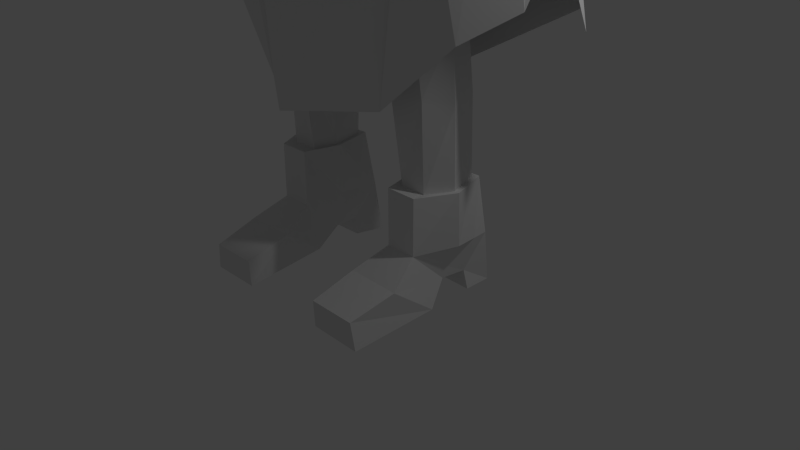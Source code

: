 # Source: Player.blend  (saved by Blender 2.77.0; exported with 4.5.12 LTS)
import bpy
from mathutils import Matrix  # noqa: F401  (used for matrix-valued properties, if any)

bpy.ops.wm.read_factory_settings(use_empty=True)
scene = bpy.context.scene
scene.name = 'Scene'

# ---- collections
col_collection_1 = bpy.data.collections.new('Collection 1'); scene.collection.children.link(col_collection_1)

# ---- world
world_world = bpy.data.worlds.new('World'); scene.world = world_world
world_world.color = (0.05088, 0.05088, 0.05088)
world_world.use_sun_shadow = False
world_world.sun_shadow_jitter_overblur = 0.0
world_world.cycles.sampling_method = 'NONE'
world_world.cycles.sample_map_resolution = 256

# ---- cameras
cam_camera = bpy.data.cameras.new('Camera')
cam_camera.clip_end = 100.0
cam_camera.lens = 35.0
cam_camera.sensor_width = 32.0
cam_camera.sensor_height = 18.0
cam_camera.ortho_scale = 7.314
cam_camera.dof.focus_distance = 0.0
cam_camera.dof.aperture_fstop = 128.0

# ---- lights
light_lamp = bpy.data.lights.new('Lamp', 'POINT')
light_lamp.transmission_factor = 0.0
light_lamp.cutoff_distance = 30.0
light_lamp.energy = 100.0
light_lamp.shadow_buffer_clip_start = 1.001
light_lamp.shadow_soft_size = 0.1
light_lamp.shadow_maximum_resolution = 0.006
light_lamp.use_absolute_resolution = True
light_lamp.cycles.use_multiple_importance_sampling = False

# ---- meshes
me_cube_001 = bpy.data.meshes.new('Cube.001')
me_cube_001.from_pydata([(0.002549, 1.308, 9.74), (0.002549, -1.852, 9.74), (1.12, -1.39, 9.74), (1.583, -0.2724, 9.74), (1.12, 0.8448, 9.74), (0.002549, 1.292, 9.864), (0.002549, -1.868, 9.864), (1.12, -1.405, 9.864), (1.583, -0.288, 9.864), (1.12, 0.8292, 9.864), (0.002549, 0.7127, 9.864), (0.002549, -1.289, 9.864), (0.7102, -0.9957, 9.864), (1.003, -0.288, 9.864), (0.7102, 0.4196, 9.864), (0.0, 0.7127, 10.95), (0.0, -1.289, 10.95), (0.7024, -0.9957, 10.95), (0.9955, -0.288, 10.95), (0.7024, 0.4196, 10.95), (0.0, -0.3142, 10.95), (0.01323, -0.3065, 10.95), (0.02088, -0.288, 10.95), (0.01323, -0.2696, 10.95), (0.0, -0.2619, 10.95), (0.0, -0.2696, 10.95), (0.0, -0.288, 10.95), (0.0, -0.3065, 10.95), (0.002549, 0.6767, 9.74), (0.002549, -1.222, 9.74), (0.7639, -0.9436, 9.74), (1.042, -0.2724, 9.74), (0.6737, 0.3987, 9.74), (0.2909, 0.4729, 9.798), (0.3079, 0.5112, 9.093), (0.857, -0.03377, 9.756), (0.8796, -0.6494, 9.697), (0.8194, -0.6099, 8.814), (0.8392, 0.01461, 9.009), (0.3301, -1.093, 9.641), (0.3213, -1.068, 8.676), (0.3356, 0.04656, 8.386), (0.3387, -0.5205, 8.3), (0.3838, -0.6419, 10.29), (0.3527, 0.03122, 10.26), (0.0, 0.6862, 9.852), (0.3232, 0.5321, 9.457), (0.0, 0.724, 8.989), (0.958, -0.3344, 9.747), (0.8783, -0.649, 9.222), (0.9036, -0.2834, 8.866), (0.8861, 0.01791, 9.373), (0.0, -1.213, 9.655), (0.0, -1.185, 8.545), (0.3444, -1.146, 9.126), (0.0, 0.09171, 8.372), (0.4985, -0.2494, 8.377), (0.0, -0.4956, 8.201), (0.4194, -0.3083, 10.33), (0.0, 0.1754, 10.37), (0.0, -0.6533, 10.38), (0.2783, 0.3129, 10.08), (0.6201, 0.2396, 9.76), (0.637, 0.2806, 9.124), (0.2993, 0.3794, 8.762), (0.6974, -0.05711, 10.08), (0.7419, -0.6381, 10.1), (0.6582, -0.9213, 9.648), (0.6155, -0.8948, 8.776), (0.6598, -0.5733, 8.495), (0.6748, 0.02211, 8.709), (0.3269, -0.9199, 10.08), (0.3092, -0.8736, 8.372), (0.0, 0.7449, 9.43), (0.9617, -0.2995, 9.279), (0.0, -1.278, 9.068), (0.0, -0.2379, 10.43), (0.0, 0.5092, 10.19), (0.6678, 0.2971, 9.449), (0.0, 0.5698, 8.612), (0.806, -0.35, 10.14), (0.6634, -0.9562, 9.179), (0.7318, -0.2685, 8.547), (0.0, -1.002, 10.14), (0.0, -0.9549, 8.199), (0.5379, -0.7899, 8.533), (0.5905, -0.837, 9.964), (0.5495, 0.2329, 8.862), (0.5425, 0.1679, 9.984), (1.232, 0.3602, 5.223), (1.229, 0.3916, 3.981), (1.046, -0.488, 5.397), (1.048, -0.482, 3.987), (1.225, 0.1933, 7.403), (1.168, -0.2333, 7.564), (1.218, 0.2541, 7.092), (1.214, -0.1464, 6.994), (0.6215, -0.735, 4.018), (0.6385, 0.7309, 5.658), (0.6358, -0.7679, 5.275), (0.6217, 0.6697, 4.145), (0.75, 0.3268, 7.847), (1.318, -0.7371, 7.765), (0.5924, -0.7665, 6.791), (0.7499, 0.5994, 6.682), (1.185, 0.3854, 3.292), (1.091, -0.3619, 3.45), (0.5224, -0.4961, 3.377), (0.5232, 0.4912, 3.562), (1.163, -0.2822, 2.39), (1.232, 0.4431, 2.352), (0.781, -0.3679, 2.39), (0.7816, 0.5411, 2.471), (1.161, -0.2488, 1.288), (1.221, 0.4766, 1.309), (0.8108, -0.2431, 1.288), (0.8123, 0.4957, 1.309), (1.413, -0.1459, 5.218), (1.413, -0.1323, 3.936), (1.216, -0.1205, 7.718), (1.354, -0.07032, 6.652), (0.6648, -0.4262, 7.958), (1.414, -0.08812, 3.182), (0.3426, -0.1102, 3.482), (1.416, -0.0275, 2.334), (0.5928, -0.02972, 2.411), (1.364, 0.04121, 1.309), (0.7059, 0.04962, 1.309), (1.19, -0.4343, 1.309), (1.261, 0.5612, 1.309), (0.7716, -0.4274, 1.309), (0.7734, 0.5841, 1.309), (1.432, 0.04139, 1.309), (0.6464, 0.05143, 1.309), (1.19, -0.4461, 0.5851), (1.338, 0.6184, 0.5851), (0.7716, -0.4359, 0.5851), (0.6669, 0.6413, 0.5851), (1.395, 0.09932, 0.6028), (0.7476, 0.1086, 0.5851), (0.6333, -0.8783, 0.3644), (1.341, -0.8826, 0.3555), (0.6333, -1.475, 0.2056), (0.6333, -1.462, -0.1393), (0.7716, -0.2777, -0.1124), (0.7716, 0.04145, 0.1217), (1.19, 0.04242, 0.1188), (0.7716, 0.3568, 0.1267), (0.7716, 0.3781, -0.118), (1.29, 0.376, -0.1247), (0.6644, 0.7451, -0.118), (0.6644, 0.6711, 0.3439), (1.279, -1.478, 0.2055), (1.334, -1.464, -0.146), (1.334, -0.2767, -0.1197), (1.241, 0.3547, 0.1244), (1.29, 0.7431, -0.1247), (1.296, 0.6681, 0.3345), (2.005, -2.926, 5.957), (1.789, -3.05, 6.039), (1.619, -2.998, 5.926), (1.922, -2.651, 5.522), (1.641, -2.831, 5.605), (1.565, -2.927, 5.825), (1.918, -1.193, 6.409), (1.58, -1.3, 6.299), (1.737, -1.072, 5.881), (1.784, -0.782, 6.103), (1.612, -1.113, 6.093), (1.555, -0.5229, 7.08), (1.578, -0.6934, 6.085), (1.469, -0.7853, 6.274), (1.405, -0.8, 6.821), (1.532, -0.2287, 6.335), (1.563, -0.1806, 6.598), (2.067, -3.477, 5.97), (1.91, -3.441, 6.129), (1.644, -3.339, 5.965), (1.881, -3.376, 5.476), (1.609, -3.37, 5.601), (1.592, -3.372, 5.845), (1.71, -3.005, 6.301), (1.897, -3.093, 6.331), (1.644, -3.337, 6.329), (1.919, -3.445, 6.337), (1.656, -2.98, 6.593), (1.844, -3.06, 6.646), (1.679, -3.347, 6.557), (1.906, -3.45, 6.624), (1.709, -4.196, 6.332), (2.002, -4.288, 6.339), (1.707, -4.184, 6.655), (1.981, -4.266, 6.675), (1.884, -3.802, 5.923), (1.806, -3.742, 6.038), (1.701, -3.752, 6.001), (1.774, -3.776, 5.644), (1.618, -3.744, 5.647), (1.611, -3.742, 5.858), (1.728, -2.54, 6.085), (1.941, -2.231, 5.636), (2.006, -2.511, 6.054), (1.552, -2.479, 5.856), (1.562, -2.519, 5.933), (1.635, -3.355, 6.009), (1.618, -3.328, 6.139), (1.498, -3.249, 5.945), (1.482, -3.223, 6.076), (1.553, -2.785, 5.966), (1.527, -2.732, 5.825), (1.593, -2.921, 6.064), (1.598, -2.921, 5.928), (1.556, -3.02, 5.885), (1.688, -3.17, 5.985), (1.531, -3.015, 6.006), (1.621, -3.144, 6.101), (1.307, 0.1676, 3.962), (1.283, 0.183, 3.245), (1.31, 0.2419, 2.344), (1.282, 0.2904, 1.309), (1.309, 0.1439, 5.221), (1.265, 0.0621, 7.677), (1.28, 0.1329, 6.862), (0.7107, 0.06561, 7.996), (1.334, 0.339, 1.309), (1.363, 0.3965, 0.5927), (1.982, -2.775, 5.731), (1.598, -2.86, 5.681), (1.983, -0.9732, 6.391), (1.706, -0.8406, 5.819), (1.551, -0.4341, 6.207), (1.614, -0.2618, 6.926), (1.993, -3.432, 5.688), (1.593, -3.376, 5.684), (1.834, -3.798, 5.743), (1.599, -3.741, 5.712), (2.001, -2.39, 5.866), (1.603, -2.378, 5.689), (0.3541, -0.2245, 8.32), (0.3063, -0.4495, 8.303), (0.3922, -0.4404, 8.049), (0.4463, -0.0978, 8.094), (1.399, -0.2849, 7.569), (1.48, -0.4144, 6.221), (1.331, -0.4917, 6.649), (1.295, -0.4817, 7.306), (1.37, 0.1504, 6.626), (1.382, 0.1173, 7.063), (1.441, -0.032, 7.454), (1.419, -0.0812, 6.391), (0.0, -0.7679, 5.278), (0.0, -0.7679, 4.018), (0.0, 0.7266, 4.211), (0.0, 0.7309, 5.658), (0.0, -0.7002, 7.794), (0.0, 0.4383, 8.021), (0.0, 0.6879, 6.465), (0.0, -0.7707, 6.755), (0.0, -0.6236, 3.5), (0.0, 0.4268, 3.7), (0.0, -0.5227, 7.945), (0.0, -0.2045, 3.539), (-0.7716, 0.04145, 0.1217), (0.0, 0.1036, 8.1), (0.0, -0.01635, 8.357), (0.0, -0.504, 8.291), (0.0, -0.4405, 8.079), (0.0, 0.04224, 8.17), (0.3566, -0.4449, 8.17), (0.4053, -0.1611, 8.203), (0.0, -0.003176, 8.262), (0.0, -0.4722, 8.168), (0.0, -0.8605, 6.755), (0.5927, -0.8562, 6.791), (1.321, -0.8039, 7.865), (0.0, -0.767, 7.894), (0.0, -0.5896, 8.045), (0.6359, -0.486, 8.103), (1.819, -0.4712, 3.131), (0.0, -1.29, 2.25), (1.332, -0.948, 7.111), (0.0, -0.827, 7.295), (0.0, -0.7601, 7.196), (1.442, 0.6187, 7.936), (1.56, -0.5447, 7.526), (2.574, 0.5678, 3.219), (2.425, 0.2645, 4.208), (0.7101, 0.7733, 8.01), (1.191, 0.7749, 7.923), (0.7375, 0.6949, 8.152), (1.275, 0.6187, 7.942), (0.7598, 0.4993, 8.158), (1.278, 0.4712, 7.936), (0.0, 0.862, 2.141), (2.288, 0.864, 3.359), (0.0, 0.668, 8.167), (0.0, 1.018, 3.586), (0.482, -0.5547, 8.143), (0.5472, -0.005768, 8.169), (0.0, 0.6557, 8.155), (0.0, 0.289, 8.192), (0.6547, 0.1396, 8.084), (1.505, -0.7423, 5.5), (0.0, -1.075, 4.817), (0.1517, 0.575, 9.824), (0.1606, 0.613, 9.043), (0.1721, -1.15, 9.648), (0.1675, -1.124, 8.614), (0.175, 0.06817, 8.379), (0.1766, -0.5086, 8.253), (0.2001, -0.6474, 10.33), (0.1839, 0.1002, 10.31), (0.1685, 0.6339, 9.444), (0.1796, -1.209, 9.098), (0.2187, -0.2746, 10.38), (0.1451, 0.4068, 10.13), (0.1561, 0.4705, 8.69), (0.1705, -0.959, 10.11), (0.1612, -0.9125, 8.289), (0.6306, -0.7178, 7.78), (0.2835, -0.7687, 6.772), (0.3181, -0.4765, 7.952), (0.1466, -0.4779, 8.297), (0.1877, -0.4404, 8.064), (0.1707, -0.4592, 8.169), (0.6319, -0.7847, 7.88), (0.3195, -0.5434, 8.051), (0.9401, -0.6818, 2.313), (0.6702, -0.7778, 7.182), (1.061, -0.9378, 7.214), (1.252, -0.6211, 5.04), (2.151, 0.0617, 6.071), (1.772, 0.7312, 6.406), (2.263, -0.006668, 3.457), (2.057, -0.2039, 5.767), (1.416, -0.5658, 7.524), (1.287, 0.1996, 7.915), (1.498, -0.7489, 5.496), (2.057, -0.2039, 5.767), (1.869, -0.2162, 6.013), (1.943, 0.04983, 6.287), (1.713, 0.7521, 6.651)], [(21, 20), (22, 21), (23, 22), (24, 23), (103, 273), (257, 272)], [(0, 5, 9, 4), (4, 9, 8, 3), (3, 8, 7, 2), (2, 7, 6, 1), (7, 12, 11, 6), (5, 10, 14, 9), (9, 14, 13, 8), (8, 13, 12, 7), (10, 15, 19, 14), (14, 19, 18, 13), (13, 18, 17, 12), (12, 17, 16, 11), (15, 20, 27, 19), (19, 27, 26, 18), (18, 26, 25, 17), (17, 25, 24, 16), (4, 32, 28, 0), (3, 31, 32, 4), (2, 30, 31, 3), (1, 29, 30, 2), (28, 32, 14, 10), (32, 31, 13, 14), (31, 30, 12, 13), (30, 29, 11, 12), (304, 312, 73, 45), (304, 45, 77, 315), (33, 61, 88, 62), (33, 62, 78, 46), (305, 47, 73, 312), (34, 46, 78, 63), (34, 63, 87, 64), (305, 316, 79, 47), (35, 48, 74, 51), (35, 62, 78, 51), (35, 62, 88, 65), (35, 65, 80, 48), (36, 49, 74, 48), (36, 48, 80, 66), (36, 66, 86, 67), (36, 67, 81, 49), (37, 50, 74, 49), (37, 49, 81, 68), (37, 68, 85, 69), (37, 69, 82, 50), (38, 51, 74, 50), (38, 70, 82, 50), (38, 70, 87, 63), (38, 63, 78, 51), (306, 52, 75, 313), (39, 54, 81, 67), (39, 67, 86, 71), (306, 317, 83, 52), (307, 313, 75, 53), (307, 53, 84, 318), (40, 72, 85, 68), (40, 68, 81, 54), (308, 55, 79, 316), (41, 64, 87, 70), (41, 70, 82, 56), (42, 69, 82, 56), (42, 69, 85, 72), (309, 318, 84, 57), (310, 314, 76, 60), (310, 60, 83, 317), (43, 71, 86, 66), (43, 66, 80, 58), (311, 59, 76, 314), (44, 58, 80, 65), (44, 65, 88, 61), (311, 315, 77, 59), (92, 97, 107, 106), (98, 89, 90, 100), (117, 91, 92, 118), (99, 250, 251, 97), (104, 256, 255, 101), (223, 101, 255, 263), (103, 96, 94, 102), (237, 162, 227), (220, 89, 95, 222), (99, 91, 96, 103), (98, 253, 256, 104), (89, 98, 104, 95), (320, 103, 102, 319), (221, 93, 101, 223), (91, 99, 97, 92), (253, 98, 100, 252), (100, 90, 105, 108), (123, 108, 112, 125), (261, 259, 108, 123), (252, 100, 108, 259), (118, 92, 106, 122), (97, 251, 258, 107), (109, 111, 115, 113), (106, 107, 111, 109), (108, 105, 110, 112), (122, 106, 109, 124), (124, 109, 113, 126), (125, 112, 116, 127), (112, 110, 114, 116), (111, 125, 127, 115), (218, 124, 126, 219), (217, 122, 124, 218), (216, 118, 122, 217), (258, 261, 123, 107), (107, 123, 125, 111), (94, 119, 121, 102), (91, 117, 120, 96), (201, 199, 159, 158), (220, 117, 118, 216), (115, 127, 133, 130), (116, 114, 129, 131), (113, 115, 130, 128), (127, 116, 131, 133), (219, 126, 132, 224), (126, 113, 128, 132), (128, 130, 136, 134), (133, 131, 137, 139), (224, 132, 138, 225), (132, 128, 134, 138), (130, 133, 139, 136), (131, 129, 135, 137), (134, 136, 140, 141), (141, 140, 142, 152), (152, 142, 143, 153), (153, 143, 144, 154), (154, 144, 145, 146), (146, 145, 147, 155), (155, 147, 148, 149), (149, 148, 150, 156), (156, 150, 151, 157), (157, 151, 137, 135), (152, 153, 154, 141), (141, 154, 146, 134), (138, 134, 146, 155, 135, 225), (155, 149, 156, 135), (140, 144, 143, 142), (136, 145, 144, 140), (139, 137, 147, 145, 136), (147, 137, 150, 148), (177, 176, 184, 183), (162, 161, 178, 179), (237, 200, 161, 162), (214, 212, 206, 207), (199, 203, 160, 159), (236, 201, 158, 226), (231, 169, 164, 228), (172, 171, 168, 165), (171, 170, 166, 168), (173, 174, 167, 229), (169, 172, 165, 164), (230, 173, 229), (249, 246, 173, 230), (242, 245, 172, 169), (246, 247, 174, 173), (244, 243, 170, 171), (245, 244, 171, 172), (248, 242, 169, 231), (233, 179, 197, 235), (176, 177, 195, 194), (227, 162, 179, 233), (158, 159, 176, 175), (226, 158, 175, 232), (160, 163, 180, 177), (181, 183, 187, 185), (159, 160, 181, 182), (160, 177, 183, 181), (176, 159, 182, 184), (186, 185, 187, 188), (184, 182, 186, 188), (184, 188, 192, 190), (182, 181, 185, 186), (189, 190, 192, 191), (188, 187, 191, 192), (187, 183, 189, 191), (183, 184, 190, 189), (235, 197, 196, 234), (195, 198, 193, 194), (175, 176, 194, 193), (232, 175, 193, 234), (177, 180, 198, 195), (179, 178, 196, 197), (228, 164, 201, 236), (165, 168, 203, 199), (168, 166, 202, 203), (229, 167, 200, 237), (164, 165, 199, 201), (207, 206, 204, 205), (215, 214, 207, 205), (212, 213, 204, 206), (213, 215, 205, 204), (163, 160, 210, 211), (202, 163, 211, 209), (160, 203, 208, 210), (203, 202, 209, 208), (211, 210, 215, 213), (209, 211, 213, 212), (210, 208, 214, 215), (208, 209, 212, 214), (166, 229, 237, 202), (167, 228, 236, 200), (178, 232, 234, 196), (198, 235, 234, 193), (161, 226, 232, 178), (163, 227, 233, 180), (180, 233, 235, 198), (247, 248, 231, 174), (243, 249, 230, 170), (170, 230, 229, 166), (174, 231, 228, 167), (200, 236, 226, 161), (129, 224, 225, 135), (114, 219, 224, 129), (89, 220, 216, 90), (90, 216, 217, 105), (105, 217, 218, 110), (110, 218, 219, 114), (119, 221, 223, 121), (117, 220, 222, 120), (202, 237, 227, 163), (324, 268, 239, 322), (268, 269, 238, 239), (269, 270, 264, 238), (223, 263, 267, 241), (121, 223, 241, 240), (321, 121, 240, 323), (120, 222, 249, 243), (93, 221, 248, 247), (221, 119, 242, 248), (94, 96, 244, 245), (96, 120, 243, 244), (95, 93, 247, 246), (119, 94, 245, 242), (222, 95, 246, 249), (241, 267, 270, 269), (240, 268, 269, 241), (323, 324, 268, 240), (55, 308, 41, 56, 238, 264), (42, 239, 238, 56), (309, 322, 239, 57), (329, 281, 303, 330), (325, 326, 276, 275), (321, 260, 276, 326), (330, 303, 279, 327), (325, 275, 281, 329), (336, 335, 284, 283), (283, 288, 290, 292, 336), (332, 331, 286, 285), (291, 292, 290, 289), (288, 287, 289, 290), (277, 274, 292, 291, 301), (287, 288, 294, 293), (287, 293, 296, 295), (291, 298, 297, 277, 301), (289, 287, 299, 300), (287, 295, 299), (274, 325, 329, 280), (254, 319, 328, 282), (302, 330, 327, 278), (121, 321, 326, 277), (274, 277, 326, 325), (280, 329, 330, 302), (42, 265, 322, 309), (266, 271, 324, 323), (260, 321, 323, 266), (271, 324, 322, 265), (257, 320, 319, 254), (44, 61, 315, 311), (44, 311, 314, 58), (43, 310, 317, 71), (43, 58, 314, 310), (42, 72, 318, 309), (41, 308, 316, 64), (40, 307, 318, 72), (40, 54, 313, 307), (39, 71, 317, 306), (39, 306, 313, 54), (34, 64, 316, 305), (34, 305, 312, 46), (33, 304, 315, 61), (33, 46, 312, 304), (341, 340, 331, 332), (334, 302, 278, 333), (331, 334, 333, 286), (274, 280, 335, 336), (339, 337, 338, 331, 340), (283, 284, 340, 341), (277, 297, 326), (298, 291, 289, 300), (332, 341, 283, 288, 294, 285)])
_uv = me_cube_001.uv_layers.new(name='UVMap')
_uv.uv.foreach_set('vector', [0.6459, 0.7328, 0.6427, 0.739, 0.5824, 0.7114, 0.5844, 0.7047, 0.5844, 0.7047, 0.5824, 0.7114, 0.518, 0.7121, 0.5189, 0.7046, 0.5189, 0.7046, 0.518, 0.7121, 0.4466, 0.7124, 0.4458, 0.705, 0.4458, 0.705, 0.4466, 0.7124, 0.3829, 0.738, 0.3802, 0.7302, 0.4466, 0.7124, 0.4524, 0.7443, 0.4087, 0.7631, 0.3829, 0.738, 0.6427, 0.739, 0.6154, 0.7631, 0.5757, 0.741, 0.5824, 0.7114, 0.5824, 0.7114, 0.5757, 0.741, 0.5318, 0.7424, 0.518, 0.7121, 0.518, 0.7121, 0.5017, 0.7488, 0.4524, 0.7443, 0.4466, 0.7124, 0.8374, 0.4588, 0.7698, 0.4469, 0.7832, 0.4062, 0.8437, 0.409, 0.8437, 0.409, 0.7832, 0.4062, 0.7789, 0.3633, 0.8437, 0.3631, 0.7883, 0.006035, 0.7799, 0.07035, 0.7379, 0.06065, 0.7428, 0.0002645, 0.7428, 0.0002645, 0.7379, 0.06065, 0.6959, 0.06888, 0.6926, 0.0002645, 0.7698, 0.4469, 0.7261, 0.3993, 0.7275, 0.3983, 0.7832, 0.4062, 0.7832, 0.4062, 0.7275, 0.3983, 0.7268, 0.3973, 0.7789, 0.3633, 0.7799, 0.07035, 0.7396, 0.1177, 0.7387, 0.1169, 0.7379, 0.06065, 0.7379, 0.06065, 0.7387, 0.1169, 0.7376, 0.1181, 0.6959, 0.06888, 0.5384, 0.6769, 0.5122, 0.6507, 0.5285, 0.6114, 0.5655, 0.6114, 0.4728, 0.704, 0.4728, 0.6723, 0.5122, 0.6507, 0.5384, 0.6769, 0.4073, 0.6769, 0.4335, 0.656, 0.4728, 0.6723, 0.4728, 0.704, 0.3802, 0.6114, 0.4172, 0.6114, 0.4335, 0.656, 0.4073, 0.6769, 0.7433, 0.6892, 0.7008, 0.6867, 0.6997, 0.679, 0.7446, 0.6817, 0.7008, 0.6867, 0.6566, 0.6947, 0.6555, 0.687, 0.6997, 0.679, 0.6566, 0.6947, 0.6142, 0.6911, 0.6108, 0.6833, 0.6555, 0.687, 0.6142, 0.6911, 0.5668, 0.6873, 0.566, 0.679, 0.6108, 0.6833, 0.6902, 0.506, 0.7031, 0.4839, 0.7163, 0.4885, 0.7005, 0.5143, 0.6902, 0.506, 0.7005, 0.5143, 0.6794, 0.5316, 0.672, 0.5208, 0.6814, 0.4989, 0.6657, 0.5115, 0.6566, 0.496, 0.6631, 0.4849, 0.6814, 0.4989, 0.6631, 0.4849, 0.6702, 0.4703, 0.6919, 0.48, 0.7116, 0.4586, 0.7256, 0.4587, 0.7163, 0.4885, 0.7031, 0.4839, 0.6995, 0.4585, 0.6919, 0.48, 0.6702, 0.4703, 0.6763, 0.4543, 0.6995, 0.4585, 0.6763, 0.4543, 0.6814, 0.4394, 0.6999, 0.4352, 0.7116, 0.4586, 0.712, 0.4326, 0.7256, 0.43, 0.7256, 0.4587, 0.6482, 0.4768, 0.6357, 0.4716, 0.6423, 0.4527, 0.6554, 0.4609, 0.6482, 0.4768, 0.6631, 0.4849, 0.6702, 0.4703, 0.6554, 0.4609, 0.6482, 0.4768, 0.6631, 0.4849, 0.6566, 0.496, 0.643, 0.4919, 0.6482, 0.4768, 0.643, 0.4919, 0.6308, 0.4873, 0.6357, 0.4716, 0.6229, 0.4668, 0.6268, 0.446, 0.6423, 0.4527, 0.6357, 0.4716, 0.6229, 0.4668, 0.6357, 0.4716, 0.6308, 0.4873, 0.6193, 0.484, 0.6229, 0.4668, 0.6193, 0.484, 0.6077, 0.479, 0.6075, 0.4631, 0.6229, 0.4668, 0.6075, 0.4631, 0.6091, 0.4399, 0.6268, 0.446, 0.6327, 0.4264, 0.648, 0.4339, 0.6423, 0.4527, 0.6268, 0.446, 0.6327, 0.4264, 0.6268, 0.446, 0.6091, 0.4399, 0.6149, 0.4184, 0.6327, 0.4264, 0.6149, 0.4184, 0.6225, 0.4027, 0.638, 0.407, 0.6327, 0.4264, 0.638, 0.407, 0.6538, 0.416, 0.648, 0.4339, 0.6609, 0.4443, 0.6554, 0.4609, 0.6423, 0.4527, 0.648, 0.4339, 0.6609, 0.4443, 0.6692, 0.4279, 0.6538, 0.416, 0.648, 0.4339, 0.6609, 0.4443, 0.6692, 0.4279, 0.6814, 0.4394, 0.6763, 0.4543, 0.6609, 0.4443, 0.6763, 0.4543, 0.6702, 0.4703, 0.6554, 0.4609, 0.5778, 0.4641, 0.566, 0.4652, 0.5671, 0.426, 0.5792, 0.4299, 0.588, 0.4631, 0.5896, 0.4333, 0.6091, 0.4399, 0.6075, 0.4631, 0.588, 0.4631, 0.6075, 0.4631, 0.6077, 0.479, 0.5955, 0.4882, 0.5778, 0.4641, 0.5872, 0.4931, 0.577, 0.499, 0.566, 0.4652, 0.588, 0.3989, 0.5792, 0.4299, 0.5671, 0.426, 0.5773, 0.3917, 0.588, 0.3989, 0.5773, 0.3917, 0.59, 0.3667, 0.5994, 0.3754, 0.5971, 0.4062, 0.6105, 0.386, 0.6225, 0.4027, 0.6149, 0.4184, 0.5971, 0.4062, 0.6149, 0.4184, 0.6091, 0.4399, 0.5896, 0.4333, 0.697, 0.401, 0.7083, 0.3972, 0.7256, 0.43, 0.712, 0.4326, 0.6869, 0.404, 0.6999, 0.4352, 0.6814, 0.4394, 0.6692, 0.4279, 0.6869, 0.404, 0.6692, 0.4279, 0.6538, 0.416, 0.6621, 0.3983, 0.6434, 0.3826, 0.638, 0.407, 0.6538, 0.416, 0.6621, 0.3983, 0.6434, 0.3826, 0.638, 0.407, 0.6225, 0.4027, 0.6363, 0.4397, 0.6378, 0.4051, 0.6378, 0.4398, 0.641, 0.4412, 0.6425, 0.433, 0.6041, 0.5091, 0.625, 0.5183, 0.623, 0.5332, 0.5964, 0.5205, 0.6041, 0.5091, 0.5964, 0.5205, 0.577, 0.499, 0.5872, 0.4931, 0.6102, 0.5001, 0.5955, 0.4882, 0.6077, 0.479, 0.6193, 0.484, 0.6102, 0.5001, 0.6193, 0.484, 0.6308, 0.4873, 0.6266, 0.5066, 0.6484, 0.5234, 0.6524, 0.5371, 0.623, 0.5332, 0.625, 0.5183, 0.6451, 0.5122, 0.6266, 0.5066, 0.6308, 0.4873, 0.643, 0.4919, 0.6451, 0.5122, 0.643, 0.4919, 0.6566, 0.496, 0.6657, 0.5115, 0.6484, 0.5234, 0.672, 0.5208, 0.6794, 0.5316, 0.6524, 0.5371, 0.116, 0.06453, 0.09539, 0.05149, 0.1248, 0.0312, 0.1314, 0.05145, 0.2263, 0.1572, 0.1684, 0.139, 0.1548, 0.07059, 0.1858, 0.06439, 0.129, 0.138, 0.08765, 0.1483, 0.116, 0.06453, 0.1358, 0.06972, 0.04075, 0.1243, 0.004893, 0.09151, 0.0703, 0.02068, 0.09539, 0.05149, 0.2381, 0.2434, 0.296, 0.2105, 0.3161, 0.3466, 0.2512, 0.3395, 0.2463, 0.3628, 0.2512, 0.3395, 0.3161, 0.3466, 0.3078, 0.3784, 0.06371, 0.3104, 0.1572, 0.3037, 0.1817, 0.3438, 0.1718, 0.4026, 0.4679, 0.2625, 0.4596, 0.2588, 0.4581, 0.2579, 0.152, 0.1392, 0.1684, 0.139, 0.2034, 0.2913, 0.188, 0.2812, 0.04075, 0.1243, 0.08765, 0.1483, 0.1572, 0.3037, 0.06371, 0.3104, 0.2263, 0.1572, 0.2731, 0.14, 0.296, 0.2105, 0.2381, 0.2434, 0.1684, 0.139, 0.2263, 0.1572, 0.2381, 0.2434, 0.2034, 0.2913, 0.0309, 0.3169, 0.06371, 0.3104, 0.1718, 0.4026, 0.09379, 0.4176, 0.2071, 0.3346, 0.2107, 0.3137, 0.2512, 0.3395, 0.2463, 0.3628, 0.08765, 0.1483, 0.04075, 0.1243, 0.09539, 0.05149, 0.116, 0.06453, 0.2731, 0.14, 0.2263, 0.1572, 0.1858, 0.06439, 0.2198, 0.04368, 0.1858, 0.06439, 0.1548, 0.07059, 0.1469, 0.05364, 0.1659, 0.04162, 0.6941, 0.6762, 0.6577, 0.6785, 0.6538, 0.6128, 0.6902, 0.6106, 0.1415, 0.0002645, 0.184, 0.01712, 0.1659, 0.04162, 0.1434, 0.02156, 0.2198, 0.04368, 0.1858, 0.06439, 0.1659, 0.04162, 0.184, 0.01712, 0.1358, 0.06972, 0.116, 0.06453, 0.1314, 0.05145, 0.1404, 0.05497, 0.09539, 0.05149, 0.0703, 0.02068, 0.108, 0.004061, 0.1248, 0.0312, 0.7359, 0.6008, 0.7135, 0.6073, 0.7015, 0.5421, 0.7217, 0.5376, 0.7511, 0.6611, 0.7182, 0.6683, 0.7135, 0.6073, 0.7359, 0.6008, 0.6577, 0.6785, 0.622, 0.6571, 0.6277, 0.6028, 0.6538, 0.6128, 0.5919, 0.6485, 0.566, 0.6619, 0.5777, 0.601, 0.5987, 0.5999, 0.5987, 0.5999, 0.5777, 0.601, 0.5864, 0.5376, 0.6068, 0.5411, 0.6902, 0.6106, 0.6538, 0.6128, 0.6572, 0.5447, 0.6837, 0.5447, 0.6538, 0.6128, 0.6277, 0.6028, 0.6334, 0.5427, 0.6572, 0.5447, 0.7135, 0.6073, 0.6902, 0.6106, 0.6837, 0.5447, 0.7015, 0.5421, 0.6153, 0.6015, 0.5987, 0.5999, 0.6068, 0.5411, 0.622, 0.542, 0.6091, 0.6535, 0.5919, 0.6485, 0.5987, 0.5999, 0.6153, 0.6015, 0.1467, 0.07134, 0.1358, 0.06972, 0.1404, 0.05497, 0.1429, 0.0552, 0.108, 0.004061, 0.1415, 0.0002645, 0.1434, 0.02156, 0.1248, 0.0312, 0.7182, 0.6683, 0.6941, 0.6762, 0.6902, 0.6106, 0.7135, 0.6073, 0.1817, 0.3438, 0.1979, 0.3482, 0.2234, 0.3981, 0.1718, 0.4026, 0.08765, 0.1483, 0.129, 0.138, 0.1645, 0.2758, 0.1572, 0.3037, 0.4554, 0.2656, 0.4526, 0.2638, 0.4552, 0.2599, 0.4562, 0.2614, 0.152, 0.1392, 0.129, 0.138, 0.1358, 0.06972, 0.1467, 0.07134, 0.5336, 0.0005917, 0.5484, 0.003791, 0.5486, 0.006531, 0.5245, 0.004293, 0.6881, 0.06465, 0.692, 0.0864, 0.6878, 0.08917, 0.6831, 0.0632, 0.3166, 0.1027, 0.3166, 0.08195, 0.3276, 0.07981, 0.3276, 0.1046, 0.5484, 0.003791, 0.5701, 0.0002645, 0.5745, 0.002669, 0.5486, 0.006531, 0.5718, 0.1927, 0.5581, 0.1905, 0.5581, 0.1873, 0.5739, 0.1891, 0.5581, 0.1905, 0.5415, 0.1985, 0.5313, 0.1946, 0.5581, 0.1873, 0.3276, 0.1046, 0.3276, 0.07981, 0.3705, 0.07982, 0.3705, 0.1046, 0.5486, 0.006531, 0.5745, 0.002669, 0.5826, 0.03862, 0.5539, 0.04408, 0.5739, 0.1891, 0.5581, 0.1873, 0.5603, 0.1501, 0.5775, 0.1491, 0.5581, 0.1873, 0.5313, 0.1946, 0.5256, 0.1529, 0.5603, 0.1501, 0.5245, 0.004293, 0.5486, 0.006531, 0.5539, 0.04408, 0.5235, 0.04206, 0.6831, 0.0632, 0.6878, 0.08917, 0.6498, 0.1001, 0.6434, 0.06438, 0.3705, 0.1046, 0.3705, 0.07982, 0.4, 0.07226, 0.3995, 0.1142, 0.3995, 0.1142, 0.4, 0.07226, 0.4365, 0.07297, 0.436, 0.1112, 0.436, 0.1112, 0.4365, 0.07297, 0.457, 0.07327, 0.4567, 0.1148, 0.4567, 0.1148, 0.457, 0.07327, 0.5241, 0.08181, 0.5222, 0.1121, 0.5222, 0.1121, 0.5241, 0.08181, 0.5502, 0.07701, 0.5515, 0.1123, 0.5515, 0.1123, 0.5502, 0.07701, 0.5758, 0.07423, 0.5763, 0.1129, 0.5763, 0.1129, 0.5758, 0.07423, 0.5905, 0.08159, 0.593, 0.1002, 0.593, 0.1002, 0.5905, 0.08159, 0.6055, 0.07085, 0.611, 0.1042, 0.611, 0.1042, 0.6055, 0.07085, 0.6304, 0.06651, 0.6358, 0.1002, 0.6358, 0.1002, 0.6304, 0.06651, 0.6434, 0.06438, 0.6498, 0.1001, 0.457, 0.1366, 0.4567, 0.1148, 0.5222, 0.1121, 0.4943, 0.1433, 0.4943, 0.1433, 0.5222, 0.1121, 0.5515, 0.1123, 0.5256, 0.1529, 0.5603, 0.1501, 0.5256, 0.1529, 0.5515, 0.1123, 0.5763, 0.1129, 0.5904, 0.1495, 0.5775, 0.1491, 0.5763, 0.1129, 0.593, 0.1002, 0.611, 0.1042, 0.5904, 0.1495, 0.4949, 0.04937, 0.5241, 0.08181, 0.457, 0.07327, 0.4593, 0.05333, 0.5235, 0.04206, 0.5502, 0.07701, 0.5241, 0.08181, 0.4949, 0.04937, 0.5539, 0.04408, 0.5826, 0.03862, 0.5758, 0.07423, 0.5502, 0.07701, 0.5235, 0.04206, 0.5758, 0.07423, 0.5826, 0.03862, 0.6055, 0.07085, 0.5905, 0.08159, 0.4554, 0.259, 0.4555, 0.2594, 0.4551, 0.2593, 0.4551, 0.2593, 0.4596, 0.2588, 0.4601, 0.2623, 0.4567, 0.2595, 0.4566, 0.2589, 0.4679, 0.2625, 0.4633, 0.2676, 0.4601, 0.2623, 0.4596, 0.2588, 0.4283, 0.5838, 0.43, 0.5909, 0.4156, 0.5906, 0.4152, 0.5827, 0.4526, 0.2638, 0.4505, 0.2623, 0.4546, 0.2586, 0.4552, 0.2599, 0.4584, 0.2672, 0.4554, 0.2656, 0.4562, 0.2614, 0.458, 0.2624, 0.6996, 0.3019, 0.694, 0.319, 0.6352, 0.312, 0.643, 0.301, 0.6802, 0.2191, 0.6594, 0.2452, 0.6365, 0.2413, 0.6363, 0.2252, 0.6594, 0.2452, 0.6544, 0.2586, 0.6281, 0.2526, 0.6365, 0.2413, 0.6846, 0.2697, 0.6942, 0.2825, 0.6463, 0.278, 0.6357, 0.2641, 0.6973, 0.2017, 0.6802, 0.2191, 0.6363, 0.2252, 0.6371, 0.2039, 0.6707, 0.2653, 0.6846, 0.2697, 0.6357, 0.2641, 0.6956, 0.2667, 0.7139, 0.2729, 0.6846, 0.2697, 0.6707, 0.2653, 0.7298, 0.1991, 0.7146, 0.2118, 0.6802, 0.2191, 0.6973, 0.2017, 0.7139, 0.2729, 0.7253, 0.295, 0.6942, 0.2825, 0.6846, 0.2697, 0.6879, 0.2393, 0.6738, 0.262, 0.6544, 0.2586, 0.6594, 0.2452, 0.7146, 0.2118, 0.6879, 0.2393, 0.6594, 0.2452, 0.6802, 0.2191, 0.7298, 0.3186, 0.7231, 0.3331, 0.694, 0.319, 0.6996, 0.3019, 0.4562, 0.2589, 0.4566, 0.2589, 0.4561, 0.2592, 0.4561, 0.2592, 0.4555, 0.2594, 0.4554, 0.259, 0.4559, 0.2593, 0.4558, 0.2593, 0.4581, 0.2579, 0.4596, 0.2588, 0.4566, 0.2589, 0.4562, 0.259, 0.4562, 0.2614, 0.4552, 0.2599, 0.4555, 0.2594, 0.4559, 0.2597, 0.458, 0.2624, 0.4562, 0.2614, 0.4559, 0.2597, 0.4563, 0.2597, 0.4546, 0.2586, 0.456, 0.2572, 0.4558, 0.259, 0.4554, 0.259, 0.455, 0.2595, 0.4551, 0.2593, 0.455, 0.2594, 0.455, 0.2594, 0.4552, 0.2599, 0.4546, 0.2586, 0.455, 0.2595, 0.4551, 0.2595, 0.4546, 0.2586, 0.4554, 0.259, 0.4551, 0.2593, 0.455, 0.2595, 0.4555, 0.2594, 0.4552, 0.2599, 0.4551, 0.2595, 0.4551, 0.2593, 0.455, 0.2594, 0.455, 0.2594, 0.455, 0.2594, 0.4549, 0.2593, 0.4551, 0.2593, 0.4551, 0.2595, 0.455, 0.2594, 0.4549, 0.2593, 0.4551, 0.2593, 0.4549, 0.2593, 0.4539, 0.2589, 0.4537, 0.2589, 0.4551, 0.2595, 0.455, 0.2595, 0.455, 0.2594, 0.455, 0.2594, 0.454, 0.259, 0.4537, 0.2589, 0.4539, 0.2589, 0.4541, 0.259, 0.4549, 0.2593, 0.455, 0.2594, 0.4541, 0.259, 0.4539, 0.2589, 0.455, 0.2594, 0.4551, 0.2593, 0.454, 0.259, 0.4541, 0.259, 0.4551, 0.2593, 0.4551, 0.2593, 0.4537, 0.2589, 0.454, 0.259, 0.4561, 0.2592, 0.4561, 0.2592, 0.4561, 0.2593, 0.4561, 0.2593, 0.4559, 0.2593, 0.456, 0.2592, 0.4559, 0.2593, 0.4558, 0.2593, 0.4559, 0.2597, 0.4555, 0.2594, 0.4558, 0.2593, 0.4559, 0.2593, 0.4563, 0.2597, 0.4559, 0.2597, 0.4559, 0.2593, 0.4561, 0.2593, 0.4554, 0.259, 0.4558, 0.2589, 0.456, 0.2592, 0.4559, 0.2593, 0.4566, 0.2589, 0.4567, 0.2595, 0.4561, 0.2593, 0.4561, 0.2592, 0.611, 0.3557, 0.5892, 0.3626, 0.455, 0.3433, 0.4647, 0.3234, 0.5816, 0.2323, 0.5957, 0.2545, 0.4632, 0.2465, 0.463, 0.2254, 0.5957, 0.2545, 0.5962, 0.2781, 0.4651, 0.2514, 0.4632, 0.2465, 0.6172, 0.2914, 0.6276, 0.3198, 0.4774, 0.298, 0.4679, 0.2625, 0.5919, 0.1991, 0.5816, 0.2323, 0.463, 0.2254, 0.4637, 0.1991, 0.4304, 0.5797, 0.4294, 0.5718, 0.4402, 0.5719, 0.4412, 0.5797, 0.3923, 0.5827, 0.4009, 0.5891, 0.3879, 0.5911, 0.3813, 0.5827, 0.3289, 0.5854, 0.3275, 0.5976, 0.3197, 0.6049, 0.3166, 0.5938, 0.3275, 0.5976, 0.3331, 0.6026, 0.3253, 0.6104, 0.3197, 0.6049, 0.456, 0.2572, 0.4546, 0.2586, 0.4526, 0.2578, 0.4544, 0.2571, 0.4651, 0.2514, 0.456, 0.2572, 0.4544, 0.2571, 0.4581, 0.2538, 0.4546, 0.2586, 0.4505, 0.2623, 0.4522, 0.2599, 0.4526, 0.2578, 0.4632, 0.2465, 0.4651, 0.2514, 0.4581, 0.2538, 0.454, 0.25, 0.3363, 0.5851, 0.3421, 0.5919, 0.3331, 0.6026, 0.3275, 0.5976, 0.3421, 0.5718, 0.3363, 0.5851, 0.3275, 0.5976, 0.3289, 0.5854, 0.4056, 0.5833, 0.4147, 0.5879, 0.4009, 0.5891, 0.3923, 0.5827, 0.442, 0.5827, 0.4473, 0.5899, 0.43, 0.5909, 0.4283, 0.5838, 0.5962, 0.2781, 0.6172, 0.2914, 0.4679, 0.2625, 0.4651, 0.2514, 0.6276, 0.3198, 0.611, 0.3557, 0.4647, 0.3234, 0.4774, 0.298, 0.4567, 0.2595, 0.4563, 0.2597, 0.4561, 0.2593, 0.4561, 0.2593, 0.456, 0.2592, 0.4561, 0.2592, 0.4561, 0.2593, 0.4559, 0.2593, 0.4601, 0.2623, 0.458, 0.2624, 0.4563, 0.2597, 0.4567, 0.2595, 0.456, 0.2572, 0.4581, 0.2579, 0.4562, 0.259, 0.4558, 0.259, 0.4558, 0.2589, 0.4562, 0.2589, 0.4561, 0.2592, 0.456, 0.2592, 0.7253, 0.295, 0.7298, 0.3186, 0.6996, 0.3019, 0.6942, 0.2825, 0.6738, 0.262, 0.6956, 0.2667, 0.6707, 0.2653, 0.6544, 0.2586, 0.6544, 0.2586, 0.6707, 0.2653, 0.6357, 0.2641, 0.6281, 0.2526, 0.6942, 0.2825, 0.6996, 0.3019, 0.643, 0.301, 0.6463, 0.278, 0.4633, 0.2676, 0.4584, 0.2672, 0.458, 0.2624, 0.4601, 0.2623, 0.587, 0.19, 0.5739, 0.1891, 0.5775, 0.1491, 0.5904, 0.1495, 0.5829, 0.1934, 0.5718, 0.1927, 0.5739, 0.1891, 0.587, 0.19, 0.1684, 0.139, 0.152, 0.1392, 0.1467, 0.07134, 0.1548, 0.07059, 0.1548, 0.07059, 0.1467, 0.07134, 0.1429, 0.0552, 0.1469, 0.05364, 0.622, 0.6571, 0.6091, 0.6535, 0.6153, 0.6015, 0.6277, 0.6028, 0.6277, 0.6028, 0.6153, 0.6015, 0.622, 0.542, 0.6334, 0.5427, 0.1979, 0.3482, 0.2071, 0.3346, 0.2463, 0.3628, 0.2234, 0.3981, 0.129, 0.138, 0.152, 0.1392, 0.188, 0.2812, 0.1645, 0.2758, 0.4651, 0.2514, 0.4679, 0.2625, 0.4581, 0.2579, 0.456, 0.2572, 0.6366, 0.3748, 0.6503, 0.372, 0.6491, 0.381, 0.6344, 0.3898, 0.6503, 0.372, 0.673, 0.3735, 0.6694, 0.3862, 0.6491, 0.381, 0.673, 0.3735, 0.706, 0.3849, 0.7051, 0.3908, 0.6694, 0.3862, 0.2463, 0.3628, 0.3078, 0.3784, 0.3069, 0.3875, 0.2604, 0.3867, 0.2234, 0.3981, 0.2463, 0.3628, 0.2604, 0.3867, 0.2423, 0.4133, 0.237, 0.4209, 0.2234, 0.3981, 0.2423, 0.4133, 0.2483, 0.4269, 0.1645, 0.2758, 0.188, 0.2812, 0.1703, 0.2795, 0.1726, 0.2807, 0.2107, 0.3137, 0.2071, 0.3346, 0.196, 0.3219, 0.1948, 0.2979, 0.2071, 0.3346, 0.1979, 0.3482, 0.1885, 0.3304, 0.196, 0.3219, 0.1817, 0.3438, 0.1572, 0.3037, 0.1721, 0.2887, 0.1783, 0.3168, 0.1572, 0.3037, 0.1645, 0.2758, 0.1726, 0.2807, 0.1721, 0.2887, 0.2034, 0.2913, 0.2107, 0.3137, 0.1948, 0.2979, 0.1827, 0.2833, 0.1979, 0.3482, 0.1817, 0.3438, 0.1783, 0.3168, 0.1885, 0.3304, 0.188, 0.2812, 0.2034, 0.2913, 0.1827, 0.2833, 0.1703, 0.2795, 0.676, 0.3636, 0.7089, 0.3775, 0.706, 0.3849, 0.673, 0.3735, 0.6508, 0.3631, 0.6503, 0.372, 0.673, 0.3735, 0.676, 0.3636, 0.6376, 0.3671, 0.6366, 0.3748, 0.6503, 0.372, 0.6508, 0.3631, 0.7083, 0.3972, 0.697, 0.401, 0.6869, 0.404, 0.6621, 0.3983, 0.6694, 0.3862, 0.7051, 0.3908, 0.6434, 0.3826, 0.6491, 0.381, 0.6694, 0.3862, 0.6621, 0.3983, 0.6378, 0.4051, 0.6344, 0.3898, 0.6491, 0.381, 0.6425, 0.433, 0.4299, 0.4895, 0.369, 0.504, 0.347, 0.3608, 0.4255, 0.3531, 0.4103, 0.5326, 0.3944, 0.5521, 0.3756, 0.5521, 0.3739, 0.5386, 0.237, 0.4209, 0.2441, 0.4434, 0.2359, 0.4465, 0.2288, 0.424, 0.4255, 0.3531, 0.347, 0.3608, 0.3166, 0.2136, 0.374, 0.1991, 0.4103, 0.5326, 0.3739, 0.5386, 0.369, 0.504, 0.4299, 0.4895, 0.1151, 0.5098, 0.1922, 0.4458, 0.2118, 0.4684, 0.07303, 0.5732, 0.0, 0.0, 0.0, 0.0, 0.0, 0.0, 0.0, 0.0, 0.0, 0.0, 0.2329, 0.4778, 0.2267, 0.4732, 0.2279, 0.473, 0.2278, 0.4721, 0.23, 0.444, 0.2161, 0.4471, 0.2195, 0.4461, 0.2284, 0.4441, 0.2207, 0.4447, 0.2264, 0.4436, 0.2284, 0.4441, 0.2195, 0.4461, 0.2242, 0.4683, 0.2098, 0.4716, 0.2161, 0.4471, 0.23, 0.444, 0.2271, 0.4561, 0.2251, 0.4439, 0.2207, 0.4447, 0.2206, 0.4474, 0.2195, 0.4465, 0.7516, 0.8826, 0.7856, 0.5376, 0.789, 0.6228, 0.789, 0.8892, 0.4289, 0.5718, 0.417, 0.5821, 0.3427, 0.5821, 0.3546, 0.5718, 0.3918, 0.5718, 0.3803, 0.587, 0.3808, 0.594, 0.343, 0.593, 0.3427, 0.5827, 0.3808, 0.594, 0.3428, 0.594, 0.343, 0.593, 0.45, 0.5261, 0.4103, 0.5326, 0.4299, 0.4895, 0.4449, 0.4815, 0.02704, 0.4332, 0.09379, 0.4176, 0.1115, 0.48, 0.04295, 0.4934, 0.4467, 0.3771, 0.4255, 0.3531, 0.374, 0.1991, 0.4353, 0.2347, 0.2234, 0.3981, 0.237, 0.4209, 0.2288, 0.424, 0.221, 0.3994, 0.45, 0.5261, 0.4149, 0.5521, 0.3944, 0.5521, 0.4103, 0.5326, 0.4449, 0.4815, 0.4299, 0.4895, 0.4255, 0.3531, 0.4467, 0.3771, 0.6356, 0.4382, 0.6215, 0.38, 0.6344, 0.3898, 0.6378, 0.4051, 0.6257, 0.3667, 0.6248, 0.3726, 0.6366, 0.3748, 0.6376, 0.3671, 0.2441, 0.4434, 0.237, 0.4209, 0.2486, 0.4266, 0.2547, 0.439, 0.6248, 0.3726, 0.6366, 0.3748, 0.6344, 0.3898, 0.6215, 0.38, 0.0002645, 0.3223, 0.0309, 0.3169, 0.09379, 0.4176, 0.02704, 0.4332, 0.6451, 0.5122, 0.6657, 0.5115, 0.672, 0.5208, 0.6484, 0.5234, 0.6451, 0.5122, 0.6484, 0.5234, 0.625, 0.5183, 0.6266, 0.5066, 0.6102, 0.5001, 0.6041, 0.5091, 0.5872, 0.4931, 0.5955, 0.4882, 0.6102, 0.5001, 0.6266, 0.5066, 0.625, 0.5183, 0.6041, 0.5091, 0.6356, 0.4382, 0.6363, 0.4397, 0.6378, 0.4398, 0.6378, 0.4051, 0.6869, 0.404, 0.697, 0.401, 0.712, 0.4326, 0.6999, 0.4352, 0.5971, 0.4062, 0.6366, 0.443, 0.6378, 0.4398, 0.6363, 0.4397, 0.5971, 0.4062, 0.5896, 0.4333, 0.5792, 0.4299, 0.588, 0.3989, 0.588, 0.4631, 0.5955, 0.4882, 0.5872, 0.4931, 0.5778, 0.4641, 0.588, 0.4631, 0.5778, 0.4641, 0.5792, 0.4299, 0.5896, 0.4333, 0.6995, 0.4585, 0.6999, 0.4352, 0.712, 0.4326, 0.7116, 0.4586, 0.6995, 0.4585, 0.7116, 0.4586, 0.7031, 0.4839, 0.6919, 0.48, 0.6814, 0.4989, 0.6902, 0.506, 0.672, 0.5208, 0.6657, 0.5115, 0.6814, 0.4989, 0.6919, 0.48, 0.7031, 0.4839, 0.6902, 0.506, 0.2362, 0.4865, 0.2259, 0.4682, 0.2267, 0.4732, 0.2329, 0.4778, 0.5195, 0.4625, 0.4961, 0.4426, 0.5426, 0.3662, 0.56, 0.3865, 0.5206, 0.4826, 0.5195, 0.4625, 0.56, 0.3865, 0.5611, 0.4163, 0.1686, 0.3989, 0.1754, 0.3381, 0.1958, 0.3786, 0.2425, 0.4298, 0.544, 0.5355, 0.472, 0.4236, 0.5655, 0.5029, 0.5655, 0.5827, 0.5435, 0.6108, 0.2152, 0.4983, 0.2118, 0.4684, 0.2259, 0.4682, 0.2362, 0.4865, 0.3546, 0.5718, 0.3427, 0.5821, 0.2288, 0.424, 0.417, 0.5821, 0.4289, 0.5718, 0.2284, 0.4441, 0.3427, 0.5827, 0.0, 0.0, 0.0, 0.0, 0.0, 0.0, 0.0, 0.0, 0.0, 0.0, 0.0, 0.0])
me_cube_001.use_remesh_preserve_volume = False
me_cube_001.use_remesh_preserve_attributes = False
me_cube_001.use_mirror_vertex_groups = False
me_cube_001.auto_texspace = False
me_cube_001.update()

# ---- objects
ob_cube = bpy.data.objects.new('Cube', me_cube_001)
ob_lamp = bpy.data.objects.new('Lamp', light_lamp)
ob_camera = bpy.data.objects.new('Camera', cam_camera)

# ---- transforms, parenting, visibility, modifiers, constraints
ob_cube.location = (0.0, 0.0, 0.0)
ob_cube.show_texture_space = True
ob_cube.lineart.crease_threshold = 0.0
_m = ob_cube.modifiers.new('Mirror', 'MIRROR')
_m.use_clip = True
ob_lamp.location = (4.076, 1.005, 5.904)
ob_lamp.rotation_euler = (0.6503, 0.05522, 1.866)
ob_lamp.lock_rotations_4d = False
ob_lamp.empty_display_type = 'ARROWS'
ob_lamp.color = (0.0, 0.0, 0.0, 0.0)
ob_lamp.hide_viewport = True
ob_lamp.lineart.crease_threshold = 0.0
ob_camera.location = (7.481, -6.508, 5.344)
ob_camera.rotation_euler = (1.109, 0.01082, 0.8149)
ob_camera.lock_rotations_4d = False
ob_camera.empty_display_type = 'ARROWS'
ob_camera.color = (0.0, 0.0, 0.0, 0.0)
ob_camera.hide_viewport = True
ob_camera.display_type = 'WIRE'
ob_camera.lineart.crease_threshold = 0.0

# ---- collection membership
col_collection_1.objects.link(ob_cube)
col_collection_1.objects.link(ob_lamp)
col_collection_1.objects.link(ob_camera)

# ---- scene / render settings (as saved in the file)
scene.camera = ob_camera
scene.frame_start = 1; scene.frame_end = 250; scene.frame_set(98)
scene.render.engine = 'BLENDER_EEVEE_NEXT'
scene.render.resolution_percentage = 50
scene.render.dither_intensity = 0.0
scene.cycles.use_denoising = False
scene.cycles.samples = 10
scene.cycles.sampling_pattern = 'TABULATED_SOBOL'
scene.cycles.light_sampling_threshold = 0.0
scene.cycles.use_adaptive_sampling = False
scene.cycles.use_light_tree = False
scene.cycles.blur_glossy = 0.0
scene.cycles.pixel_filter_type = 'GAUSSIAN'
scene.cycles.sample_clamp_indirect = 0.0
scene.view_settings.view_transform = 'Standard'
bpy.context.view_layer.update()
